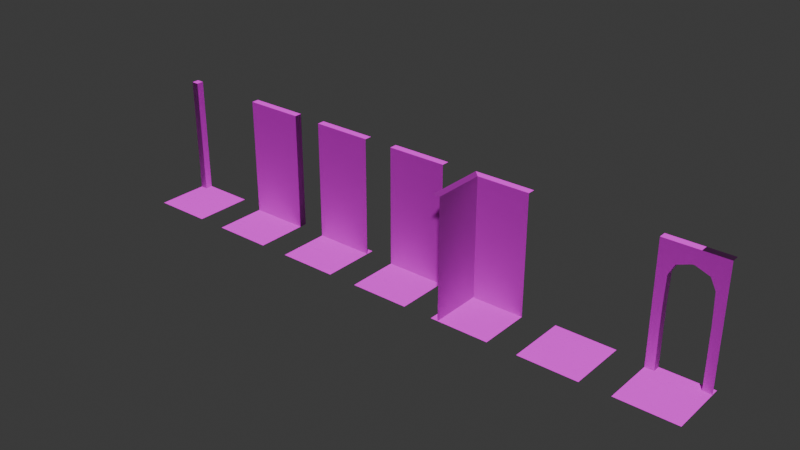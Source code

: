 # Source: worldtiles.blend  (saved by Blender 4.0.36; exported with 4.5.12 LTS)
import bpy
from mathutils import Matrix  # noqa: F401  (used for matrix-valued properties, if any)

bpy.ops.wm.read_factory_settings(use_empty=True)
scene = bpy.context.scene
scene.name = 'Scene'

# ---- collections
col_collection = bpy.data.collections.new('Collection'); scene.collection.children.link(col_collection)

# ---- images (referenced by path relative to the original .blend; pixels are not part of the script)
import os
ASSET_DIR = os.environ.get("B2B_ASSET_DIR", "")  # directory of the original .blend (textures are referenced by path, not embedded)
HERE = os.path.dirname(os.path.abspath(__file__))  # packed textures are extracted next to this script under _unpacked/

def load_image(name, relpath, width, height, colorspace="sRGB"):
    """Load a texture the original file referenced (path relative to the .blend, or extracted next to this script)."""
    p = next((c for c in (os.path.join(HERE, relpath), os.path.join(ASSET_DIR, relpath)) if relpath and os.path.exists(c)), "")
    if p:
        img = bpy.data.images.load(p, check_existing=True)
        img.name = name
    else:  # same state as the original file: an image datablock whose file is absent (Cycles renders it pink)
        img = bpy.data.images.new(name, width, height)
        img.source = "FILE"
        img.filepath = "//" + (relpath or name)
    img.colorspace_settings.name = colorspace
    return img
img_stone_floor_002_color_jpg = load_image('Stone_Floor_002_COLOR.jpg', 'Stone_Floor_002_COLOR.jpg', 1024, 1024, 'sRGB')
img_stone_floor_002_norm_jpg = load_image('Stone_Floor_002_NORM.jpg', 'Stone_Floor_002_NORM.jpg', 1024, 1024, 'Non-Color')
img_stone_wall_014_basecolor_jpg = load_image('Stone_Wall_014_basecolor.jpg', 'Stone_Wall_014_basecolor.jpg', 1024, 1024, 'sRGB')
img_stone_wall_014_normal_jpg = load_image('Stone_Wall_014_normal.jpg', 'Stone_Wall_014_normal.jpg', 1024, 1024, 'sRGB')
img_stone_wall_014_roughness_jpg = load_image('Stone_Wall_014_roughness.jpg', 'Stone_Wall_014_roughness.jpg', 1024, 1024, 'sRGB')

# ---- materials (node trees are filled in below, after node groups)
mat_material_001 = bpy.data.materials.new('Material.001')
mat_material_001.use_backface_culling = True
mat_material_001.use_transparent_shadow = False
mat_material_002 = bpy.data.materials.new('Material.002')
mat_material_002.use_transparent_shadow = False

# ---- material node trees
mat_material_001.use_nodes = True; mat_material_001.node_tree.nodes.clear()
_N = mat_material_001.node_tree.nodes; _L = mat_material_001.node_tree.links
n0 = _N.new('ShaderNodeBsdfPrincipled'); n0.name = 'Principled BSDF'; n0.location = (10, 300)
n0.inputs[2].default_value = 1.0
n0.inputs[3].default_value = 1.45
n1 = _N.new('ShaderNodeOutputMaterial'); n1.name = 'Material Output'; n1.location = (300, 300)
n2 = _N.new('ShaderNodeTexImage'); n2.name = 'Image Texture'; n2.location = (-280, 271)
n2.image = img_stone_floor_002_color_jpg
n3 = _N.new('ShaderNodeNormalMap'); n3.name = 'Normal Map'; n3.location = (-190, 126)
n3.uv_map = 'UVMap'
n4 = _N.new('ShaderNodeTexImage'); n4.name = 'Image Texture.001'; n4.location = (-480, 68)
n4.image = img_stone_floor_002_norm_jpg
n4.interpolation = 'Closest'
_L.new(n0.outputs[0], n1.inputs[0])
_L.new(n2.outputs[0], n0.inputs[0])
_L.new(n3.outputs[0], n0.inputs[5])
_L.new(n4.outputs[0], n3.inputs[1])
n1.is_active_output = True
mat_material_002.use_nodes = True; mat_material_002.node_tree.nodes.clear()
_N = mat_material_002.node_tree.nodes; _L = mat_material_002.node_tree.links
n0 = _N.new('ShaderNodeBsdfPrincipled'); n0.name = 'Principled BSDF'; n0.location = (10, 300)
n0.inputs[3].default_value = 1.45
n1 = _N.new('ShaderNodeOutputMaterial'); n1.name = 'Material Output'; n1.location = (300, 300)
n2 = _N.new('ShaderNodeTexImage'); n2.name = 'Image Texture'; n2.location = (-280, 271)
n2.image = img_stone_wall_014_basecolor_jpg
n3 = _N.new('ShaderNodeNormalMap'); n3.name = 'Normal Map'; n3.location = (-190, 126)
n3.uv_map = 'UVMap'
n4 = _N.new('ShaderNodeTexImage'); n4.name = 'Image Texture.001'; n4.location = (-480, 68)
n4.image = img_stone_wall_014_normal_jpg
n5 = _N.new('ShaderNodeTexImage'); n5.name = 'Image Texture.002'; n5.location = (-280, 242)
n5.image = img_stone_wall_014_roughness_jpg
_L.new(n0.outputs[0], n1.inputs[0])
_L.new(n2.outputs[0], n0.inputs[0])
_L.new(n3.outputs[0], n0.inputs[5])
_L.new(n4.outputs[0], n3.inputs[1])
_L.new(n5.outputs[1], n0.inputs[2])
n1.is_active_output = True

# ---- world
world_world = bpy.data.worlds.new('World'); scene.world = world_world
world_world.use_nodes = True; world_world.node_tree.nodes.clear()
_N = world_world.node_tree.nodes; _L = world_world.node_tree.links
n0 = _N.new('ShaderNodeOutputWorld'); n0.name = 'World Output'; n0.location = (300, 300)
n1 = _N.new('ShaderNodeBackground'); n1.name = 'Background'; n1.location = (10, 300)
n1.inputs[0].default_value = (0.05088, 0.05088, 0.05088, 1.0)
_L.new(n1.outputs[0], n0.inputs[0])
n0.is_active_output = True
world_world.color = (0.05088, 0.05088, 0.05088)
world_world.use_sun_shadow = False
world_world.sun_shadow_jitter_overblur = 0.0

# ---- meshes
me_plane = bpy.data.meshes.new('Plane')
me_plane.from_pydata([(-1.0, -1.0, 0.0), (1.0, -1.0, 0.0), (-1.0, 1.0, 0.0), (1.0, 1.0, 0.0)], [], [(0, 1, 3, 2)])
_uv = me_plane.uv_layers.new(name='UVMap')
_uv.uv.foreach_set('vector', [0.0, 0.0, 1.0, 0.0, 1.0, 1.0, 0.0, 1.0])
me_plane.materials.append(mat_material_001)
me_plane.update()
me_plane_002 = bpy.data.meshes.new('Plane.002')
me_plane_002.from_pydata([(-1.0, -1.0, 0.0), (1.0, -1.0, 0.0), (-1.0, 0.75, 0.0), (1.0, 0.75, 0.0), (-1.0, 0.75, 2.0), (1.0, 0.75, 2.0), (-1.0, 0.75, 4.0), (1.0, 0.75, 4.0), (-1.0, 1.0, 4.0), (1.0, 1.0, 4.0)], [], [(0, 1, 3, 2), (2, 3, 5, 4), (4, 5, 7, 6), (6, 7, 9, 8)])
me_plane_002.polygons.foreach_set('material_index', [0, 1, 1, 1])
_uv = me_plane_002.uv_layers.new(name='UVMap')
_uv.uv.foreach_set('vector', [0.0, 0.0, 1.0, 0.0, 1.0, 0.875, 0.0, 0.875, 0.0, 0.0, 1.0, 0.0, 1.0, 1.0, 0.0, 1.0, 0.0, 0.0, 1.0, 0.0, 1.0, 1.0, 0.0, 1.0, 0.0, 0.1484, 1.0, 0.1484, 1.0, 0.2236, 0.0, 0.2236])
me_plane_002.materials.append(mat_material_001)
me_plane_002.materials.append(mat_material_002)
me_plane_002.update()
me_plane_003 = bpy.data.meshes.new('Plane.003')
me_plane_003.from_pydata([(-1.0, 0.75, 0.0), (-0.7, 0.75, 0.0), (-1.0, 0.75, 2.0), (-0.7, 0.75, 2.0), (-1.0, 0.75, 4.0), (-1.0, 1.0, 4.0), (-1.0, -1.0, 0.0), (1.0, -1.0, 0.0), (-1.0, 1.0, 0.0), (1.0, 1.0, 0.0), (-0.6691, 0.75, 3.0), (-1.0, 0.75, 3.0), (-0.4903, 0.75, 3.359), (-0.1659, 0.75, 4.0), (-0.04068, 0.75, 3.526), (-0.03385, 0.75, 4.0), (-0.1341, 0.75, 3.834), (-1.0, 1.0, 4.0), (-0.1659, 1.0, 4.0), (-0.03385, 1.0, 4.0), (0.9976, 0.75, 0.0), (0.6976, 0.75, 0.0), (0.9976, 0.75, 2.0), (0.6976, 0.75, 2.0), (0.9976, 0.75, 4.0), (0.9976, 1.0, 4.0), (0.6667, 0.75, 3.0), (0.9976, 0.75, 3.0), (0.4879, 0.75, 3.359), (0.1635, 0.75, 4.0), (0.03829, 0.75, 3.526), (-0.6691, 1.0, 3.0), (-0.7, 1.0, 2.0), (0.9976, 1.0, 4.0), (0.1635, 1.0, 4.0), (-0.7, 1.0, 0.0), (-0.4903, 1.0, 3.359), (-0.04068, 1.0, 3.526), (0.6976, 1.0, 0.0), (0.6976, 1.0, 2.0), (0.6667, 1.0, 3.0), (0.4879, 1.0, 3.359), (0.03829, 1.0, 3.526)], [(5, 4), (25, 24)], [(0, 1, 3, 2), (11, 10, 12, 13, 4), (6, 7, 9, 8), (2, 3, 10, 11), (13, 12, 14, 16, 15), (13, 15, 19, 18), (4, 13, 18, 17), (20, 22, 23, 21), (27, 24, 29, 28, 26), (22, 27, 26, 23), (15, 29, 34, 19), (28, 29, 30), (24, 29, 34, 33), (14, 30, 29), (29, 15, 14), (16, 14, 15), (23, 39, 38, 21), (14, 12, 36, 37), (12, 10, 31, 36), (30, 42, 41, 28), (10, 3, 32, 31), (28, 41, 40, 26), (26, 40, 39, 23), (30, 14, 37, 42), (3, 1, 35, 32)])
me_plane_003.polygons.foreach_set('material_index', [1, 1, 0, 1, 1, 1, 1, 1, 1, 1, 1, 1, 1, 1, 1, 1, 1, 1, 1, 1, 1, 1, 1, 1, 1])
_uv = me_plane_003.uv_layers.new(name='UVMap')
_uv.uv.foreach_set('vector', [0.0005979, 0.0, 0.1506, 0.0, 0.1506, 1.0, 0.0005979, 1.0, 0.0005979, 0.5, 0.166, 0.5, 0.2554, 0.6797, 0.4176, 1.0, 0.0005979, 1.0, 0.0, 0.0, 1.0, 0.0, 1.0, 1.0, 0.0, 1.0, 0.0005979, 0.0, 0.1506, 0.0, 0.166, 0.5, 0.0005979, 0.5, 0.4176, 1.0, 0.2554, 0.6797, 0.4803, 0.7632, 0.4336, 0.9168, 0.4837, 1.0, 0.4082, 0.1492, 0.4744, 0.1492, 0.4744, 0.223, 0.4082, 0.223, -0.009301, 0.1492, 0.4082, 0.1492, 0.4082, 0.223, -0.009301, 0.223, 0.9994, 0.0, 0.9994, 1.0, 0.8494, 1.0, 0.8494, 0.0, 0.9994, 0.5, 0.9994, 1.0, 0.5824, 1.0, 0.7446, 0.6797, 0.834, 0.5, 0.9994, 0.0, 0.9994, 0.5, 0.834, 0.5, 0.8494, 0.0, 0.4744, 0.1492, 0.5732, 0.1492, 0.5732, 0.223, 0.4744, 0.223, 0.7446, 0.6797, 0.5824, 1.0, 0.5197, 0.7632, 0.9907, 0.1492, 0.5732, 0.1492, 0.5732, 0.223, 0.9907, 0.223, 0.4803, 0.7632, 0.5197, 0.7632, 0.5824, 1.0, 0.5824, 1.0, 0.4837, 1.0, 0.4803, 0.7632, 0.4336, 0.9168, 0.4803, 0.7632, 0.4837, 1.0, 0.9144, 1.0, 0.7894, 1.0, 0.7894, 0.0, 0.9144, 0.0, 0.4741, 0.4181, 0.1796, 0.4181, 0.1796, 0.5819, 0.4741, 0.5819, 0.004204, 1.235, 0.004204, 0.9993, 0.168, 0.9993, 0.168, 1.235, 0.5259, 0.4181, 0.5259, 0.5819, 0.8204, 0.5819, 0.8204, 0.4181, 0.004204, 0.9993, 0.004204, 0.3441, 0.168, 0.3441, 0.168, 0.9993, 0.1499, 0.6891, 0.3137, 0.6891, 0.3137, 0.4536, 0.1499, 0.4536, 0.004204, 0.9993, 0.168, 0.9993, 0.168, 0.3441, 0.004204, 0.3441, 0.5259, 0.4181, 0.4741, 0.4181, 0.4741, 0.5819, 0.5259, 0.5819, 0.1162, 1.0, 0.1162, 0.0, 0.2412, 0.0, 0.2412, 1.0])
me_plane_003.materials.append(mat_material_001)
me_plane_003.materials.append(mat_material_002)
me_plane_003.update()
me_plane_005 = bpy.data.meshes.new('Plane.005')
me_plane_005.from_pydata([(-0.7533, 0.7487, 0.0), (1.0, 0.75, 0.0), (-0.7533, 0.7487, 2.0), (1.0, 0.75, 2.0), (1.0, 0.75, 4.0), (1.0, 1.0, 4.0), (-0.75, -1.0, 0.0), (-0.75, -1.0, 2.0), (-0.75, -1.0, 4.0), (-0.75, 0.75, 4.0), (-1.0, -1.0, 4.0), (-1.0, 1.0, 4.0), (-1.0, 0.75, 0.0), (-1.0, -1.0, 0.0), (1.0, -1.0, 0.0), (-1.0, 0.7957, 0.0), (1.0, 0.75, 0.0)], [], [(0, 1, 3, 2), (2, 3, 4, 9), (9, 4, 5, 11), (6, 0, 2, 7), (7, 2, 9, 8), (8, 9, 11, 10), (13, 14, 16, 15)])
me_plane_005.polygons.foreach_set('material_index', [1, 1, 1, 1, 1, 1, 0])
_uv = me_plane_005.uv_layers.new(name='UVMap')
_uv.uv.foreach_set('vector', [0.0, 0.0, 1.0, 0.0, 1.0, 1.0, 0.0, 1.0, 0.0, 0.0, 1.0, 0.0, 1.0, 1.0, 0.0, 1.0, 0.3465, 0.1434, 0.9543, 0.1434, 0.9543, 0.2303, 0.2597, 0.2303, 0.0, 0.0, 1.0, 0.0, 1.0, 1.0, 0.0, 1.0, 0.0, 0.0, 1.0, 0.0, 1.0, 1.0, 0.0, 1.0, 0.3109, 0.1433, 0.8887, 0.1433, 0.9712, 0.2258, 0.3109, 0.2258, 0.0, 0.0, 1.0, 0.0, 1.0, 0.875, 0.0, 0.875])
me_plane_005.materials.append(mat_material_001)
me_plane_005.materials.append(mat_material_002)
me_plane_005.update()
me_plane_007 = bpy.data.meshes.new('Plane.007')
me_plane_007.from_pydata([(-1.0, 0.75, 0.0), (1.0, 0.75, 0.0), (-1.0, 0.75, 2.0), (1.0, 0.75, 2.0), (-1.0, 0.75, 4.0), (1.0, 0.75, 4.0), (-1.0, 1.0, 4.0), (1.0, 1.0, 4.0), (-1.0, -1.0, 0.0), (1.0, -1.0, 0.0), (-1.0, 1.0, 0.0), (1.0, 1.0, 0.0), (-1.0, 1.0, 2.0)], [], [(0, 1, 3, 2), (2, 3, 5, 4), (4, 5, 7, 6), (8, 9, 11, 10), (2, 4, 6, 12), (12, 10, 0, 2)])
me_plane_007.polygons.foreach_set('material_index', [1, 1, 1, 0, 1, 1])
_uv = me_plane_007.uv_layers.new(name='UVMap')
_uv.uv.foreach_set('vector', [0.0, 0.0, 1.0, 0.0, 1.0, 1.0, 0.0, 1.0, 0.0, 0.0, 1.0, 0.0, 1.0, 1.0, 0.0, 1.0, 0.0, 0.1484, 1.0, 0.1484, 1.0, 0.2236, 0.0, 0.2236, 0.0, 0.0, 1.0, 0.0, 1.0, 1.0, 0.0, 1.0, 0.4375, 0.0, 0.4375, 1.0, 0.5625, 1.0, 0.5625, 2.635e-05, 0.5625, 1.0, 0.5625, 0.0, 0.4375, 0.0, 0.4375, 1.0])
me_plane_007.materials.append(mat_material_001)
me_plane_007.materials.append(mat_material_002)
me_plane_007.update()
me_plane_009 = bpy.data.meshes.new('Plane.009')
me_plane_009.from_pydata([(-1.0, 0.75, 0.0), (1.0, 0.75, 0.0), (-1.0, 0.75, 2.0), (1.0, 0.75, 2.0), (-1.0, 0.75, 4.0), (1.0, 0.75, 4.0), (-1.0, 1.0, 4.0), (1.0, 1.0, 4.0), (-1.0, -1.0, 0.0), (1.0, -1.0, 0.0), (-1.0, 1.0, 0.0), (1.0, 1.0, 0.0), (1.0, 1.0, 2.0)], [], [(0, 1, 3, 2), (2, 3, 5, 4), (4, 5, 7, 6), (8, 9, 11, 10), (1, 11, 12, 3), (3, 12, 7, 5)])
me_plane_009.polygons.foreach_set('material_index', [1, 1, 1, 0, 1, 1])
_uv = me_plane_009.uv_layers.new(name='UVMap')
_uv.uv.foreach_set('vector', [0.0, 0.0, 1.0, 0.0, 1.0, 1.0, 0.0, 1.0, 0.0, 0.0, 1.0, 0.0, 1.0, 1.0, 0.0, 1.0, 0.0, 0.1484, 1.0, 0.1484, 1.0, 0.2236, 0.0, 0.2236, 0.0, 0.0, 1.0, 0.0, 1.0, 1.0, 0.0, 1.0, 0.4375, 0.0, 0.5625, 0.0, 0.5625, 1.0, 0.4375, 1.0, 0.4375, 2.36e-05, 0.5625, 0.0, 0.5625, 1.0, 0.4375, 1.0])
me_plane_009.materials.append(mat_material_001)
me_plane_009.materials.append(mat_material_002)
me_plane_009.update()
me_plane_011 = bpy.data.meshes.new('Plane.011')
me_plane_011.from_pydata([(-0.75, -1.0, 0.0), (-0.75, 1.0, 2.0), (-0.75, 1.0, 4.0), (-0.75, 0.75, 2.0), (-1.0, 0.75, 0.0), (1.0, 0.75, 0.0), (-1.0, 0.75, 2.0), (-1.0, 0.75, 4.0), (-1.0, -1.0, 0.0), (1.0, -1.0, 0.0), (-1.0, 1.0, 0.0), (1.0, 1.0, 0.0), (-0.75, 1.0, 0.0), (0.75, 0.75, 0.0), (-0.75, -0.75, 0.0), (-0.75, 0.75, 0.0), (-0.75, 0.75, 4.0), (-1.0, 1.0, 4.0)], [(4, 13), (14, 12)], [(12, 1, 3, 15), (1, 2, 16, 3), (5, 11, 10, 12, 15, 13), (14, 0, 9, 5, 13, 15), (10, 4, 15, 12), (4, 8, 0, 14, 15), (7, 6, 3, 16), (6, 4, 15, 3), (17, 7, 16, 2)])
me_plane_011.polygons.foreach_set('material_index', [1, 1, 0, 0, 0, 0, 1, 1, 1])
_uv = me_plane_011.uv_layers.new(name='UVMap')
_uv.uv.foreach_set('vector', [-0.02115, -0.07751, -0.02812, 0.9225, 0.09646, 0.9225, 0.09646, -0.07751, -0.0165, -0.07751, -0.02192, 0.9225, 0.09646, 0.9225, 0.09646, -0.07751, 1.0, 0.875, 1.0, 1.0, 0.0, 1.0, 0.125, 1.0, 0.125, 0.875, 0.875, 0.875, 0.125, 0.125, 0.125, 0.0, 1.0, 0.0, 1.0, 0.875, 0.875, 0.875, 0.125, 0.875, 0.0, 1.0, 0.0, 0.875, 0.125, 0.875, 0.125, 1.0, 0.0, 0.875, 0.0, 0.0, 0.125, 0.0, 0.125, 0.125, 0.125, 0.875, 0.2215, 0.9225, 0.2215, -0.07751, 0.09646, -0.07751, 0.09646, 0.9225, 0.2215, 0.9225, 0.2215, -0.07751, 0.09646, -0.07751, 0.09646, 0.9225, -0.009443, 0.4886, -0.009443, 0.3564, 0.1227, 0.3564, 0.1227, 0.4886])
me_plane_011.materials.append(mat_material_001)
me_plane_011.materials.append(mat_material_002)
me_plane_011.update()

# ---- objects
ob_floor_col = bpy.data.objects.new('floor-col', me_plane)
ob_wall_col = bpy.data.objects.new('wall-col', me_plane_002)
ob_door_col = bpy.data.objects.new('door-col', me_plane_003)
ob_corner_col = bpy.data.objects.new('corner-col', me_plane_005)
ob_wall_end_l_col = bpy.data.objects.new('wall-end-l-col', me_plane_007)
ob_wall_end_r_col = bpy.data.objects.new('wall-end-r-col', me_plane_009)
ob_corner_out_col = bpy.data.objects.new('corner-out-col', me_plane_011)

# ---- transforms, parenting, visibility, modifiers, constraints
ob_floor_col.location = (0.0, 0.0, 0.0)
ob_wall_col.location = (-6.0, 0.0, 0.0)
ob_door_col.location = (3.0, 0.0, 0.0)
ob_corner_col.location = (-3.0, 2.235e-08, 0.0)
ob_wall_end_l_col.location = (-9.0, 0.0, 0.0)
ob_wall_end_r_col.location = (-12.0, 0.0, 0.0)
ob_corner_out_col.location = (-15.0, 0.0, 0.0)

# ---- collection membership
col_collection.objects.link(ob_floor_col)
col_collection.objects.link(ob_wall_col)
col_collection.objects.link(ob_door_col)
col_collection.objects.link(ob_corner_col)
col_collection.objects.link(ob_wall_end_l_col)
col_collection.objects.link(ob_wall_end_r_col)
col_collection.objects.link(ob_corner_out_col)

# ---- scene / render settings (as saved in the file)
scene.frame_start = 1; scene.frame_end = 250; scene.frame_set(241)
scene.render.engine = 'BLENDER_EEVEE_NEXT'
scene.cycles.sampling_pattern = 'TABULATED_SOBOL'
bpy.context.view_layer.update()

# ---- added for rendering (the .blend has no active camera and no usable light): camera, sun
cam_auto = bpy.data.cameras.new('AutoCamera')
cam_auto.lens = 50.0
cam_auto.sensor_width = 36.0
cam_auto.clip_end = 1000.0
ob_auto_camera = bpy.data.objects.new('AutoCamera', cam_auto)
scene.collection.objects.link(ob_auto_camera)
ob_auto_camera.location = (12.9615, -22.7538, 17.1692)
ob_auto_camera.rotation_euler = (1.09748, -7.21219e-08, 0.694738)
scene.camera = ob_auto_camera
light_auto_sun = bpy.data.lights.new('AutoSun', 'SUN')
light_auto_sun.energy = 3.0
light_auto_sun.angle = 0.0523599
ob_auto_sun = bpy.data.objects.new('AutoSun', light_auto_sun)
scene.collection.objects.link(ob_auto_sun)
ob_auto_sun.rotation_euler = (0.872665, 0.174533, 0.523599)
bpy.context.view_layer.update()

